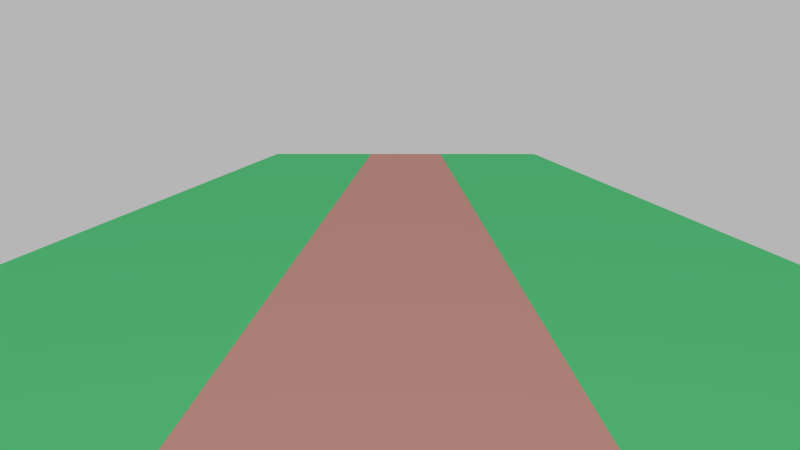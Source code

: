 # Source: 20131124_02-01.blend  (saved by Blender 2.69.0; exported with 4.5.12 LTS)
import bpy
from mathutils import Matrix  # noqa: F401  (used for matrix-valued properties, if any)

bpy.ops.wm.read_factory_settings(use_empty=True)
scene = bpy.context.scene
scene.name = 'Scene'

# ---- collections
col_collection_1 = bpy.data.collections.new('Collection 1'); scene.collection.children.link(col_collection_1)

# ---- materials (node trees are filled in below, after node groups)
mat_x = bpy.data.materials.new('マテリアル')
mat_x.alpha_threshold = 0.0
mat_x.use_transparent_shadow = False
mat_x.diffuse_color = (0.8, 0.4193, 0.358, 1.0)
mat_x.roughness = 0.5
mat_x.line_color = (0.0, 0.0, 0.0, 1.0)
mat_001 = bpy.data.materials.new('マテリアル.001')
mat_001.alpha_threshold = 0.0
mat_001.use_transparent_shadow = False
mat_001.diffuse_color = (0.1438, 0.8, 0.3006, 1.0)
mat_001.roughness = 0.5
mat_001.line_color = (0.0, 0.0, 0.0, 1.0)

# ---- material node trees

# ---- world
world_world = bpy.data.worlds.new('World'); scene.world = world_world
world_world.color = (0.4672, 0.4672, 0.4672)
world_world.use_sun_shadow = False
world_world.sun_shadow_jitter_overblur = 0.0
world_world.cycles.sampling_method = 'MANUAL'
world_world.cycles.sample_map_resolution = 256

# ---- cameras
cam_camera = bpy.data.cameras.new('Camera')
cam_camera.clip_end = 100.0
cam_camera.lens = 35.0
cam_camera.sensor_width = 32.0
cam_camera.sensor_height = 18.0
cam_camera.ortho_scale = 7.314
cam_camera.dof.focus_distance = 0.0
cam_camera.dof.aperture_fstop = 128.0

# ---- lights
light_lamp = bpy.data.lights.new('Lamp', 'POINT')
light_lamp.transmission_factor = 0.0
light_lamp.cutoff_distance = 30.0
light_lamp.energy = 100.0
light_lamp.shadow_buffer_clip_start = 1.001
light_lamp.shadow_soft_size = 0.1
light_lamp.shadow_maximum_resolution = 0.006
light_lamp.use_absolute_resolution = True
light_lamp.cycles.use_multiple_importance_sampling = False

# ---- meshes
me_x = bpy.data.meshes.new('平面')
me_x.from_pydata([(1.0, -1.0, 0.0), (3.704, 1.0, 0.0), (1.0, 1.0, 0.0), (3.704, -1.0, 0.0), (0.0, -1.0, 0.0), (0.0, 1.0, 0.0)], [], [(4, 0, 2, 5), (2, 0, 3, 1)])
me_x.polygons.foreach_set('material_index', [0, 1])
me_x.materials.append(mat_x)
me_x.materials.append(mat_001)
me_x.use_remesh_preserve_volume = False
me_x.use_remesh_preserve_attributes = False
me_x.use_mirror_vertex_groups = False
me_x.update()

# ---- objects
ob_x = bpy.data.objects.new('平面', me_x)
ob_lamp = bpy.data.objects.new('Lamp', light_lamp)
ob_camera = bpy.data.objects.new('Camera', cam_camera)

# ---- transforms, parenting, visibility, modifiers, constraints
ob_x.location = (0.0, 8.708, 0.0)
ob_x.scale = (1.0, 10.87, 1.0)
ob_x.lineart.crease_threshold = 0.0
_m = ob_x.modifiers.new('ミラー', 'MIRROR')
ob_lamp.location = (0.05982, -5.178, 5.904)
ob_lamp.rotation_euler = (0.6503, 0.05522, 1.866)
ob_lamp.lock_rotations_4d = False
ob_lamp.empty_display_type = 'ARROWS'
ob_lamp.color = (0.0, 0.0, 0.0, 0.0)
ob_lamp.lineart.crease_threshold = 0.0
ob_camera.location = (0.08105, -5.708, 1.494)
ob_camera.rotation_euler = (7.714, 9.082e-06, -18.84)
ob_camera.lock_rotations_4d = False
ob_camera.empty_display_type = 'ARROWS'
ob_camera.color = (0.0, 0.0, 0.0, 0.0)
ob_camera.display_type = 'WIRE'
ob_camera.lineart.crease_threshold = 0.0

# ---- collection membership
col_collection_1.objects.link(ob_x)
col_collection_1.objects.link(ob_lamp)
col_collection_1.objects.link(ob_camera)

# ---- scene / render settings (as saved in the file)
scene.camera = ob_camera
scene.frame_start = 1; scene.frame_end = 250; scene.frame_set(1)
scene.render.engine = 'BLENDER_EEVEE_NEXT'
scene.render.image_settings.compression = 90
scene.render.resolution_percentage = 50
scene.render.dither_intensity = 0.0
scene.cycles.use_denoising = False
scene.cycles.samples = 10
scene.cycles.sampling_pattern = 'TABULATED_SOBOL'
scene.cycles.light_sampling_threshold = 0.0
scene.cycles.use_adaptive_sampling = False
scene.cycles.use_light_tree = False
scene.cycles.blur_glossy = 0.0
scene.cycles.volume_bounces = 1
scene.cycles.pixel_filter_type = 'GAUSSIAN'
scene.cycles.sample_clamp_indirect = 0.0
scene.view_settings.view_transform = 'Standard'
bpy.context.view_layer.update()
